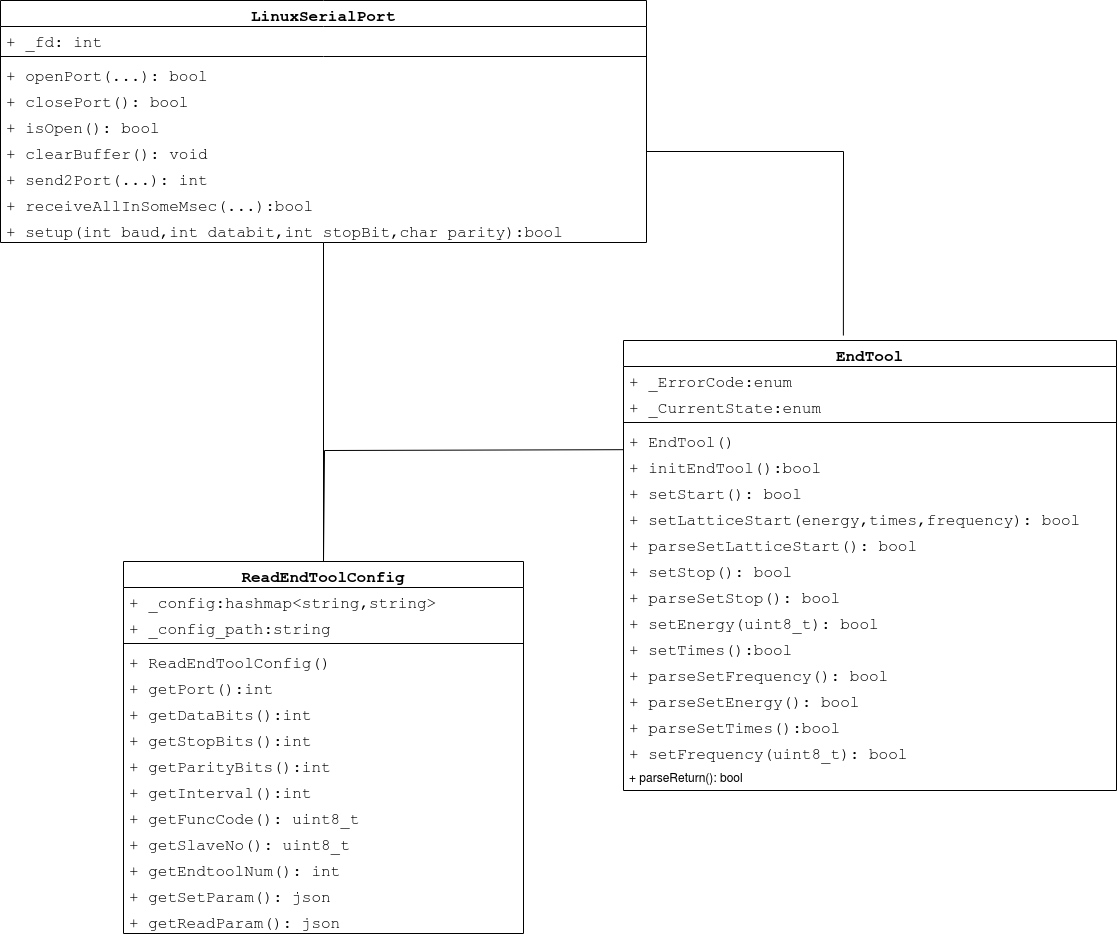

The diagram above was exported from draw.io. Its source (the exported page's mxGraphModel, read from the mxfile embedded in the PNG):
<mxGraphModel dx="1834" dy="1560" grid="1" gridSize="17" guides="1" tooltips="1" connect="1" arrows="1" fold="1" page="0" pageScale="1" pageWidth="827" pageHeight="1169" background="none" math="0" shadow="0">
  <root>
    <mxCell id="0" />
    <mxCell id="1" parent="0" />
    <mxCell id="4wPS-7Ne93dtyZCl3nmN-13" value="ReadEndToolConfig" style="swimlane;fontStyle=1;align=center;verticalAlign=top;childLayout=stackLayout;horizontal=1;startSize=26;horizontalStack=0;resizeParent=1;resizeParentMax=0;resizeLast=0;collapsible=1;marginBottom=0;whiteSpace=wrap;html=1;fontSize=16;fontFamily=Courier New;" parent="1" vertex="1">
      <mxGeometry x="-228" y="136" width="400" height="372" as="geometry" />
    </mxCell>
    <mxCell id="4wPS-7Ne93dtyZCl3nmN-14" value="+&lt;span style=&quot;white-space: pre; font-size: 16px;&quot;&gt; &lt;/span&gt;_config:hashmap&amp;lt;string,string&amp;gt;&lt;br style=&quot;font-size: 16px;&quot;&gt;" style="text;strokeColor=none;fillColor=none;align=left;verticalAlign=top;spacingLeft=4;spacingRight=4;overflow=hidden;rotatable=0;points=[[0,0.5],[1,0.5]];portConstraint=eastwest;whiteSpace=wrap;html=1;fontSize=16;fontFamily=Courier New;" parent="4wPS-7Ne93dtyZCl3nmN-13" vertex="1">
      <mxGeometry y="26" width="400" height="26" as="geometry" />
    </mxCell>
    <mxCell id="e2u0W59M-Ty689zqZCTz-7" value="+&lt;span style=&quot;border-color: var(--border-color); font-size: 16px;&quot;&gt; &lt;/span&gt;&lt;span style=&quot;font-size: 16px;&quot;&gt;_config_path:string&lt;/span&gt;" style="text;strokeColor=none;fillColor=none;align=left;verticalAlign=top;spacingLeft=4;spacingRight=4;overflow=hidden;rotatable=0;points=[[0,0.5],[1,0.5]];portConstraint=eastwest;whiteSpace=wrap;html=1;fontSize=16;fontFamily=Courier New;" parent="4wPS-7Ne93dtyZCl3nmN-13" vertex="1">
      <mxGeometry y="52" width="400" height="26" as="geometry" />
    </mxCell>
    <mxCell id="4wPS-7Ne93dtyZCl3nmN-15" value="" style="line;strokeWidth=1;fillColor=none;align=left;verticalAlign=middle;spacingTop=-1;spacingLeft=3;spacingRight=3;rotatable=0;labelPosition=right;points=[];portConstraint=eastwest;strokeColor=inherit;fontSize=16;fontFamily=Courier New;" parent="4wPS-7Ne93dtyZCl3nmN-13" vertex="1">
      <mxGeometry y="78" width="400" height="8" as="geometry" />
    </mxCell>
    <mxCell id="4wPS-7Ne93dtyZCl3nmN-16" value="+ ReadEndToolConfig()&lt;br style=&quot;font-size: 16px;&quot;&gt;&lt;br style=&quot;font-size: 16px;&quot;&gt;&lt;br style=&quot;font-size: 16px;&quot;&gt;&lt;br style=&quot;font-size: 16px;&quot;&gt;" style="text;strokeColor=none;fillColor=none;align=left;verticalAlign=top;spacingLeft=4;spacingRight=4;overflow=hidden;rotatable=0;points=[[0,0.5],[1,0.5]];portConstraint=eastwest;whiteSpace=wrap;html=1;fontSize=16;fontFamily=Courier New;" parent="4wPS-7Ne93dtyZCl3nmN-13" vertex="1">
      <mxGeometry y="86" width="400" height="26" as="geometry" />
    </mxCell>
    <mxCell id="e2u0W59M-Ty689zqZCTz-2" value="+&lt;span style=&quot;border-color: var(--border-color); font-size: 16px;&quot;&gt;&amp;nbsp;&lt;/span&gt;&lt;span style=&quot;font-size: 16px;&quot;&gt;getPort():int&lt;/span&gt;" style="text;strokeColor=none;fillColor=none;align=left;verticalAlign=top;spacingLeft=4;spacingRight=4;overflow=hidden;rotatable=0;points=[[0,0.5],[1,0.5]];portConstraint=eastwest;whiteSpace=wrap;html=1;fontSize=16;fontFamily=Courier New;" parent="4wPS-7Ne93dtyZCl3nmN-13" vertex="1">
      <mxGeometry y="112" width="400" height="26" as="geometry" />
    </mxCell>
    <mxCell id="e2u0W59M-Ty689zqZCTz-3" value="+&lt;span style=&quot;border-color: var(--border-color); font-size: 16px;&quot;&gt;&amp;nbsp;&lt;/span&gt;&lt;span style=&quot;font-size: 16px;&quot;&gt;getDataBits():int&lt;/span&gt;" style="text;strokeColor=none;fillColor=none;align=left;verticalAlign=top;spacingLeft=4;spacingRight=4;overflow=hidden;rotatable=0;points=[[0,0.5],[1,0.5]];portConstraint=eastwest;whiteSpace=wrap;html=1;fontSize=16;fontFamily=Courier New;" parent="4wPS-7Ne93dtyZCl3nmN-13" vertex="1">
      <mxGeometry y="138" width="400" height="26" as="geometry" />
    </mxCell>
    <mxCell id="e2u0W59M-Ty689zqZCTz-4" value="+&lt;span style=&quot;border-color: var(--border-color); font-size: 16px;&quot;&gt; &lt;/span&gt;&lt;span style=&quot;font-size: 16px;&quot;&gt;getStopBits():int&lt;/span&gt;" style="text;strokeColor=none;fillColor=none;align=left;verticalAlign=top;spacingLeft=4;spacingRight=4;overflow=hidden;rotatable=0;points=[[0,0.5],[1,0.5]];portConstraint=eastwest;whiteSpace=wrap;html=1;fontSize=16;fontFamily=Courier New;" parent="4wPS-7Ne93dtyZCl3nmN-13" vertex="1">
      <mxGeometry y="164" width="400" height="26" as="geometry" />
    </mxCell>
    <mxCell id="e2u0W59M-Ty689zqZCTz-5" value="+&amp;nbsp;&lt;span style=&quot;font-size: 16px;&quot;&gt;getParityBits():int&lt;/span&gt;" style="text;strokeColor=none;fillColor=none;align=left;verticalAlign=top;spacingLeft=4;spacingRight=4;overflow=hidden;rotatable=0;points=[[0,0.5],[1,0.5]];portConstraint=eastwest;whiteSpace=wrap;html=1;fontSize=16;fontFamily=Courier New;" parent="4wPS-7Ne93dtyZCl3nmN-13" vertex="1">
      <mxGeometry y="190" width="400" height="26" as="geometry" />
    </mxCell>
    <mxCell id="e2u0W59M-Ty689zqZCTz-6" value="+&lt;span style=&quot;border-color: var(--border-color); font-size: 16px;&quot;&gt; &lt;/span&gt;&lt;span style=&quot;font-size: 16px;&quot;&gt;getInterval():int&lt;/span&gt;" style="text;strokeColor=none;fillColor=none;align=left;verticalAlign=top;spacingLeft=4;spacingRight=4;overflow=hidden;rotatable=0;points=[[0,0.5],[1,0.5]];portConstraint=eastwest;whiteSpace=wrap;html=1;fontSize=16;fontFamily=Courier New;" parent="4wPS-7Ne93dtyZCl3nmN-13" vertex="1">
      <mxGeometry y="216" width="400" height="26" as="geometry" />
    </mxCell>
    <mxCell id="e2u0W59M-Ty689zqZCTz-14" value="+ getFuncCode(): uint8_t" style="text;strokeColor=none;fillColor=none;align=left;verticalAlign=top;spacingLeft=4;spacingRight=4;overflow=hidden;rotatable=0;points=[[0,0.5],[1,0.5]];portConstraint=eastwest;whiteSpace=wrap;html=1;fontSize=16;fontFamily=Courier New;" parent="4wPS-7Ne93dtyZCl3nmN-13" vertex="1">
      <mxGeometry y="242" width="400" height="26" as="geometry" />
    </mxCell>
    <mxCell id="e2u0W59M-Ty689zqZCTz-15" value="+ getSlaveNo(): uint8_t" style="text;strokeColor=none;fillColor=none;align=left;verticalAlign=top;spacingLeft=4;spacingRight=4;overflow=hidden;rotatable=0;points=[[0,0.5],[1,0.5]];portConstraint=eastwest;whiteSpace=wrap;html=1;fontSize=16;fontFamily=Courier New;" parent="4wPS-7Ne93dtyZCl3nmN-13" vertex="1">
      <mxGeometry y="268" width="400" height="26" as="geometry" />
    </mxCell>
    <mxCell id="e2u0W59M-Ty689zqZCTz-16" value="+ getEndtoolNum(): int" style="text;strokeColor=none;fillColor=none;align=left;verticalAlign=top;spacingLeft=4;spacingRight=4;overflow=hidden;rotatable=0;points=[[0,0.5],[1,0.5]];portConstraint=eastwest;whiteSpace=wrap;html=1;fontSize=16;fontFamily=Courier New;" parent="4wPS-7Ne93dtyZCl3nmN-13" vertex="1">
      <mxGeometry y="294" width="400" height="26" as="geometry" />
    </mxCell>
    <mxCell id="e2u0W59M-Ty689zqZCTz-17" value="+ getSetParam(): json" style="text;strokeColor=none;fillColor=none;align=left;verticalAlign=top;spacingLeft=4;spacingRight=4;overflow=hidden;rotatable=0;points=[[0,0.5],[1,0.5]];portConstraint=eastwest;whiteSpace=wrap;html=1;fontSize=16;fontFamily=Courier New;" parent="4wPS-7Ne93dtyZCl3nmN-13" vertex="1">
      <mxGeometry y="320" width="400" height="26" as="geometry" />
    </mxCell>
    <mxCell id="U_xupRtasTDxK6WUunK_-7" value="+ getReadParam(): json" style="text;strokeColor=none;fillColor=none;align=left;verticalAlign=top;spacingLeft=4;spacingRight=4;overflow=hidden;rotatable=0;points=[[0,0.5],[1,0.5]];portConstraint=eastwest;whiteSpace=wrap;html=1;fontSize=16;fontFamily=Courier New;" vertex="1" parent="4wPS-7Ne93dtyZCl3nmN-13">
      <mxGeometry y="346" width="400" height="26" as="geometry" />
    </mxCell>
    <mxCell id="4wPS-7Ne93dtyZCl3nmN-25" value="EndTool" style="swimlane;fontStyle=1;align=center;verticalAlign=top;childLayout=stackLayout;horizontal=1;startSize=26;horizontalStack=0;resizeParent=1;resizeParentMax=0;resizeLast=0;collapsible=1;marginBottom=0;whiteSpace=wrap;html=1;fontSize=16;fontFamily=Courier New;" parent="1" vertex="1">
      <mxGeometry x="272" y="-85" width="493" height="450" as="geometry" />
    </mxCell>
    <mxCell id="4wPS-7Ne93dtyZCl3nmN-26" value="+&lt;span style=&quot;white-space: pre; font-size: 16px;&quot;&gt; &lt;/span&gt;_ErrorCode:enum" style="text;strokeColor=none;fillColor=none;align=left;verticalAlign=top;spacingLeft=4;spacingRight=4;overflow=hidden;rotatable=0;points=[[0,0.5],[1,0.5]];portConstraint=eastwest;whiteSpace=wrap;html=1;fontSize=16;fontFamily=Courier New;" parent="4wPS-7Ne93dtyZCl3nmN-25" vertex="1">
      <mxGeometry y="26" width="493" height="26" as="geometry" />
    </mxCell>
    <mxCell id="4wPS-7Ne93dtyZCl3nmN-29" value="+ _CurrentState:enum" style="text;strokeColor=none;fillColor=none;align=left;verticalAlign=top;spacingLeft=4;spacingRight=4;overflow=hidden;rotatable=0;points=[[0,0.5],[1,0.5]];portConstraint=eastwest;whiteSpace=wrap;html=1;fontSize=16;fontFamily=Courier New;" parent="4wPS-7Ne93dtyZCl3nmN-25" vertex="1">
      <mxGeometry y="52" width="493" height="26" as="geometry" />
    </mxCell>
    <mxCell id="4wPS-7Ne93dtyZCl3nmN-27" value="" style="line;strokeWidth=1;fillColor=none;align=left;verticalAlign=middle;spacingTop=-1;spacingLeft=3;spacingRight=3;rotatable=0;labelPosition=right;points=[];portConstraint=eastwest;strokeColor=inherit;fontSize=16;fontFamily=Courier New;" parent="4wPS-7Ne93dtyZCl3nmN-25" vertex="1">
      <mxGeometry y="78" width="493" height="8" as="geometry" />
    </mxCell>
    <mxCell id="4wPS-7Ne93dtyZCl3nmN-28" value="+ EndTool()&lt;br style=&quot;font-size: 16px;&quot;&gt;" style="text;strokeColor=none;fillColor=none;align=left;verticalAlign=top;spacingLeft=4;spacingRight=4;overflow=hidden;rotatable=0;points=[[0,0.5],[1,0.5]];portConstraint=eastwest;whiteSpace=wrap;html=1;fontSize=16;fontFamily=Courier New;" parent="4wPS-7Ne93dtyZCl3nmN-25" vertex="1">
      <mxGeometry y="86" width="493" height="26" as="geometry" />
    </mxCell>
    <mxCell id="e2u0W59M-Ty689zqZCTz-8" value="+ initEndTool():bool&lt;br style=&quot;font-size: 16px;&quot;&gt;" style="text;strokeColor=none;fillColor=none;align=left;verticalAlign=top;spacingLeft=4;spacingRight=4;overflow=hidden;rotatable=0;points=[[0,0.5],[1,0.5]];portConstraint=eastwest;whiteSpace=wrap;html=1;fontSize=16;fontFamily=Courier New;" parent="4wPS-7Ne93dtyZCl3nmN-25" vertex="1">
      <mxGeometry y="112" width="493" height="26" as="geometry" />
    </mxCell>
    <mxCell id="e2u0W59M-Ty689zqZCTz-12" value="+ setStart(): bool" style="text;strokeColor=none;fillColor=none;align=left;verticalAlign=top;spacingLeft=4;spacingRight=4;overflow=hidden;rotatable=0;points=[[0,0.5],[1,0.5]];portConstraint=eastwest;whiteSpace=wrap;html=1;fontSize=16;fontFamily=Courier New;" parent="4wPS-7Ne93dtyZCl3nmN-25" vertex="1">
      <mxGeometry y="138" width="493" height="26" as="geometry" />
    </mxCell>
    <mxCell id="e2u0W59M-Ty689zqZCTz-22" value="+ setLatticeStart(energy,times,frequency): bool" style="text;strokeColor=none;fillColor=none;align=left;verticalAlign=top;spacingLeft=4;spacingRight=4;overflow=hidden;rotatable=0;points=[[0,0.5],[1,0.5]];portConstraint=eastwest;whiteSpace=wrap;html=1;fontSize=16;fontFamily=Courier New;" parent="4wPS-7Ne93dtyZCl3nmN-25" vertex="1">
      <mxGeometry y="164" width="493" height="26" as="geometry" />
    </mxCell>
    <mxCell id="e2u0W59M-Ty689zqZCTz-23" value="+ parseSetLatticeStart(): bool" style="text;strokeColor=none;fillColor=none;align=left;verticalAlign=top;spacingLeft=4;spacingRight=4;overflow=hidden;rotatable=0;points=[[0,0.5],[1,0.5]];portConstraint=eastwest;whiteSpace=wrap;html=1;fontSize=16;fontFamily=Courier New;" parent="4wPS-7Ne93dtyZCl3nmN-25" vertex="1">
      <mxGeometry y="190" width="493" height="26" as="geometry" />
    </mxCell>
    <mxCell id="U_xupRtasTDxK6WUunK_-1" value="+ setStop(): bool" style="text;strokeColor=none;fillColor=none;align=left;verticalAlign=top;spacingLeft=4;spacingRight=4;overflow=hidden;rotatable=0;points=[[0,0.5],[1,0.5]];portConstraint=eastwest;whiteSpace=wrap;html=1;fontSize=16;fontFamily=Courier New;" vertex="1" parent="4wPS-7Ne93dtyZCl3nmN-25">
      <mxGeometry y="216" width="493" height="26" as="geometry" />
    </mxCell>
    <mxCell id="U_xupRtasTDxK6WUunK_-4" value="+ parseSetStop(): bool" style="text;strokeColor=none;fillColor=none;align=left;verticalAlign=top;spacingLeft=4;spacingRight=4;overflow=hidden;rotatable=0;points=[[0,0.5],[1,0.5]];portConstraint=eastwest;whiteSpace=wrap;html=1;fontSize=16;fontFamily=Courier New;" vertex="1" parent="4wPS-7Ne93dtyZCl3nmN-25">
      <mxGeometry y="242" width="493" height="26" as="geometry" />
    </mxCell>
    <mxCell id="U_xupRtasTDxK6WUunK_-2" value="+ setEnergy(uint8_t): bool" style="text;strokeColor=none;fillColor=none;align=left;verticalAlign=top;spacingLeft=4;spacingRight=4;overflow=hidden;rotatable=0;points=[[0,0.5],[1,0.5]];portConstraint=eastwest;fontSize=16;fontFamily=Courier New;html=1;whiteSpace=wrap;labelBorderColor=none;labelBackgroundColor=none;fontColor=default;" vertex="1" parent="4wPS-7Ne93dtyZCl3nmN-25">
      <mxGeometry y="268" width="493" height="26" as="geometry" />
    </mxCell>
    <mxCell id="e2u0W59M-Ty689zqZCTz-9" value="+ setTimes():bool" style="text;strokeColor=none;fillColor=none;align=left;verticalAlign=top;spacingLeft=4;spacingRight=4;overflow=hidden;rotatable=0;points=[[0,0.5],[1,0.5]];portConstraint=eastwest;whiteSpace=wrap;html=1;fontSize=16;fontFamily=Courier New;" parent="4wPS-7Ne93dtyZCl3nmN-25" vertex="1">
      <mxGeometry y="294" width="493" height="26" as="geometry" />
    </mxCell>
    <mxCell id="U_xupRtasTDxK6WUunK_-6" value="+ parseSetFrequency(): bool" style="text;strokeColor=none;fillColor=none;align=left;verticalAlign=top;spacingLeft=4;spacingRight=4;overflow=hidden;rotatable=0;points=[[0,0.5],[1,0.5]];portConstraint=eastwest;whiteSpace=wrap;html=1;fontSize=16;fontFamily=Courier New;" vertex="1" parent="4wPS-7Ne93dtyZCl3nmN-25">
      <mxGeometry y="320" width="493" height="26" as="geometry" />
    </mxCell>
    <mxCell id="U_xupRtasTDxK6WUunK_-3" value="+ parseSetEnergy(): bool" style="text;strokeColor=none;fillColor=none;align=left;verticalAlign=top;spacingLeft=4;spacingRight=4;overflow=hidden;rotatable=0;points=[[0,0.5],[1,0.5]];portConstraint=eastwest;whiteSpace=wrap;html=1;fontSize=16;fontFamily=Courier New;" vertex="1" parent="4wPS-7Ne93dtyZCl3nmN-25">
      <mxGeometry y="346" width="493" height="26" as="geometry" />
    </mxCell>
    <mxCell id="e2u0W59M-Ty689zqZCTz-11" value="+ parseSetTimes():bool" style="text;strokeColor=none;fillColor=none;align=left;verticalAlign=top;spacingLeft=4;spacingRight=4;overflow=hidden;rotatable=0;points=[[0,0.5],[1,0.5]];portConstraint=eastwest;whiteSpace=wrap;html=1;fontSize=16;fontFamily=Courier New;" parent="4wPS-7Ne93dtyZCl3nmN-25" vertex="1">
      <mxGeometry y="372" width="493" height="26" as="geometry" />
    </mxCell>
    <mxCell id="U_xupRtasTDxK6WUunK_-5" value="+ setFrequency(uint8_t): bool" style="text;strokeColor=none;fillColor=none;align=left;verticalAlign=top;spacingLeft=4;spacingRight=4;overflow=hidden;rotatable=0;points=[[0,0.5],[1,0.5]];portConstraint=eastwest;whiteSpace=wrap;html=1;fontSize=16;fontFamily=Courier New;" vertex="1" parent="4wPS-7Ne93dtyZCl3nmN-25">
      <mxGeometry y="398" width="493" height="26" as="geometry" />
    </mxCell>
    <mxCell id="U_xupRtasTDxK6WUunK_-12" value="+ parseReturn(): bool" style="text;strokeColor=none;fillColor=none;align=left;verticalAlign=top;spacingLeft=4;spacingRight=4;overflow=hidden;rotatable=0;points=[[0,0.5],[1,0.5]];portConstraint=eastwest;whiteSpace=wrap;html=1;" vertex="1" parent="4wPS-7Ne93dtyZCl3nmN-25">
      <mxGeometry y="424" width="493" height="26" as="geometry" />
    </mxCell>
    <mxCell id="e2u0W59M-Ty689zqZCTz-21" value="" style="endArrow=none;html=1;rounded=0;exitX=0.5;exitY=0;exitDx=0;exitDy=0;entryX=-0.001;entryY=-0.108;entryDx=0;entryDy=0;entryPerimeter=0;fontFamily=Courier New;fontSize=16;" parent="1" source="4wPS-7Ne93dtyZCl3nmN-13" target="e2u0W59M-Ty689zqZCTz-8" edge="1">
      <mxGeometry width="50" height="50" relative="1" as="geometry">
        <mxPoint x="353" y="175" as="sourcePoint" />
        <mxPoint x="403" y="125" as="targetPoint" />
        <Array as="points">
          <mxPoint x="-27" y="25" />
        </Array>
      </mxGeometry>
    </mxCell>
    <mxCell id="U_xupRtasTDxK6WUunK_-13" value="LinuxSerialPort" style="swimlane;fontStyle=1;align=center;verticalAlign=top;childLayout=stackLayout;horizontal=1;startSize=26;horizontalStack=0;resizeParent=1;resizeParentMax=0;resizeLast=0;collapsible=1;marginBottom=0;whiteSpace=wrap;html=1;fontSize=16;fontFamily=Courier New;" vertex="1" parent="1">
      <mxGeometry x="-351" y="-425" width="646" height="242" as="geometry" />
    </mxCell>
    <mxCell id="U_xupRtasTDxK6WUunK_-14" value="+ _fd: int" style="text;strokeColor=none;fillColor=none;align=left;verticalAlign=top;spacingLeft=4;spacingRight=4;overflow=hidden;rotatable=0;points=[[0,0.5],[1,0.5]];portConstraint=eastwest;whiteSpace=wrap;html=1;fontSize=16;fontFamily=Courier New;" vertex="1" parent="U_xupRtasTDxK6WUunK_-13">
      <mxGeometry y="26" width="646" height="26" as="geometry" />
    </mxCell>
    <mxCell id="U_xupRtasTDxK6WUunK_-15" value="" style="line;strokeWidth=1;fillColor=none;align=left;verticalAlign=middle;spacingTop=-1;spacingLeft=3;spacingRight=3;rotatable=0;labelPosition=right;points=[];portConstraint=eastwest;strokeColor=inherit;fontSize=16;fontFamily=Courier New;" vertex="1" parent="U_xupRtasTDxK6WUunK_-13">
      <mxGeometry y="52" width="646" height="8" as="geometry" />
    </mxCell>
    <mxCell id="U_xupRtasTDxK6WUunK_-16" value="+ openPort(...): bool" style="text;strokeColor=none;fillColor=none;align=left;verticalAlign=top;spacingLeft=4;spacingRight=4;overflow=hidden;rotatable=0;points=[[0,0.5],[1,0.5]];portConstraint=eastwest;whiteSpace=wrap;html=1;fontSize=16;fontFamily=Courier New;" vertex="1" parent="U_xupRtasTDxK6WUunK_-13">
      <mxGeometry y="60" width="646" height="26" as="geometry" />
    </mxCell>
    <mxCell id="U_xupRtasTDxK6WUunK_-17" value="+ closePort(): bool" style="text;strokeColor=none;fillColor=none;align=left;verticalAlign=top;spacingLeft=4;spacingRight=4;overflow=hidden;rotatable=0;points=[[0,0.5],[1,0.5]];portConstraint=eastwest;whiteSpace=wrap;html=1;fontSize=16;fontFamily=Courier New;" vertex="1" parent="U_xupRtasTDxK6WUunK_-13">
      <mxGeometry y="86" width="646" height="26" as="geometry" />
    </mxCell>
    <mxCell id="U_xupRtasTDxK6WUunK_-18" value="+ isOpen(): bool" style="text;strokeColor=none;fillColor=none;align=left;verticalAlign=top;spacingLeft=4;spacingRight=4;overflow=hidden;rotatable=0;points=[[0,0.5],[1,0.5]];portConstraint=eastwest;whiteSpace=wrap;html=1;fontSize=16;fontFamily=Courier New;" vertex="1" parent="U_xupRtasTDxK6WUunK_-13">
      <mxGeometry y="112" width="646" height="26" as="geometry" />
    </mxCell>
    <mxCell id="U_xupRtasTDxK6WUunK_-19" value="+ clearBuffer(): void" style="text;strokeColor=none;fillColor=none;align=left;verticalAlign=top;spacingLeft=4;spacingRight=4;overflow=hidden;rotatable=0;points=[[0,0.5],[1,0.5]];portConstraint=eastwest;whiteSpace=wrap;html=1;fontSize=16;fontFamily=Courier New;" vertex="1" parent="U_xupRtasTDxK6WUunK_-13">
      <mxGeometry y="138" width="646" height="26" as="geometry" />
    </mxCell>
    <mxCell id="U_xupRtasTDxK6WUunK_-21" value="+ send2Port(...): int" style="text;strokeColor=none;fillColor=none;align=left;verticalAlign=top;spacingLeft=4;spacingRight=4;overflow=hidden;rotatable=0;points=[[0,0.5],[1,0.5]];portConstraint=eastwest;whiteSpace=wrap;html=1;fontSize=16;fontFamily=Courier New;" vertex="1" parent="U_xupRtasTDxK6WUunK_-13">
      <mxGeometry y="164" width="646" height="26" as="geometry" />
    </mxCell>
    <mxCell id="U_xupRtasTDxK6WUunK_-22" value="+ receiveAllInSomeMsec(...):bool&lt;br style=&quot;font-size: 16px;&quot;&gt;&lt;br style=&quot;font-size: 16px;&quot;&gt;&lt;div style=&quot;margin: 0px; text-indent: 0px; font-size: 16px;&quot;&gt;&lt;br style=&quot;font-size: 16px;&quot;&gt;&lt;/div&gt;&lt;style type=&quot;text/css&quot; style=&quot;font-size: 16px;&quot;&gt;p, li { white-space: pre-wrap; }&lt;/style&gt;&lt;style type=&quot;text/css&quot; style=&quot;font-size: 16px;&quot;&gt;p, li { white-space: pre-wra&lt;/style&gt;" style="text;strokeColor=none;fillColor=none;align=left;verticalAlign=top;spacingLeft=4;spacingRight=4;overflow=hidden;rotatable=0;points=[[0,0.5],[1,0.5]];portConstraint=eastwest;whiteSpace=wrap;html=1;fontSize=16;fontFamily=Courier New;" vertex="1" parent="U_xupRtasTDxK6WUunK_-13">
      <mxGeometry y="190" width="646" height="26" as="geometry" />
    </mxCell>
    <mxCell id="U_xupRtasTDxK6WUunK_-23" value="+ setup(int baud,int databit,int stopBit,&lt;style type=&quot;text/css&quot; style=&quot;font-size: 16px;&quot;&gt;p, li { white-space: pre-wrap; }&lt;/style&gt;char parity):bool&lt;br style=&quot;font-size: 16px;&quot;&gt;&lt;style type=&quot;text/css&quot; style=&quot;font-size: 16px;&quot;&gt;p, li { white-space: pre-wrap&lt;/style&gt;&lt;br style=&quot;font-size: 16px;&quot;&gt;&lt;style type=&quot;text/css&quot; style=&quot;font-size: 16px;&quot;&gt;p, li { white-space: pre-wrap; }&lt;/style&gt;" style="text;strokeColor=none;fillColor=none;align=left;verticalAlign=top;spacingLeft=4;spacingRight=4;overflow=hidden;rotatable=0;points=[[0,0.5],[1,0.5]];portConstraint=eastwest;whiteSpace=wrap;html=1;fontSize=16;fontFamily=Courier New;" vertex="1" parent="U_xupRtasTDxK6WUunK_-13">
      <mxGeometry y="216" width="646" height="26" as="geometry" />
    </mxCell>
    <mxCell id="U_xupRtasTDxK6WUunK_-24" value="" style="endArrow=none;html=1;rounded=0;" edge="1" parent="1" source="4wPS-7Ne93dtyZCl3nmN-13" target="U_xupRtasTDxK6WUunK_-23">
      <mxGeometry width="50" height="50" relative="1" as="geometry">
        <mxPoint x="-170" y="-86" as="sourcePoint" />
        <mxPoint x="-120" y="-136" as="targetPoint" />
      </mxGeometry>
    </mxCell>
    <mxCell id="U_xupRtasTDxK6WUunK_-25" value="" style="endArrow=none;html=1;rounded=0;exitX=1;exitY=0.5;exitDx=0;exitDy=0;entryX=0.446;entryY=-0.011;entryDx=0;entryDy=0;entryPerimeter=0;" edge="1" parent="1" source="U_xupRtasTDxK6WUunK_-19" target="4wPS-7Ne93dtyZCl3nmN-25">
      <mxGeometry width="50" height="50" relative="1" as="geometry">
        <mxPoint x="391" y="-222" as="sourcePoint" />
        <mxPoint x="441" y="-272" as="targetPoint" />
        <Array as="points">
          <mxPoint x="492" y="-274" />
        </Array>
      </mxGeometry>
    </mxCell>
  </root>
</mxGraphModel>